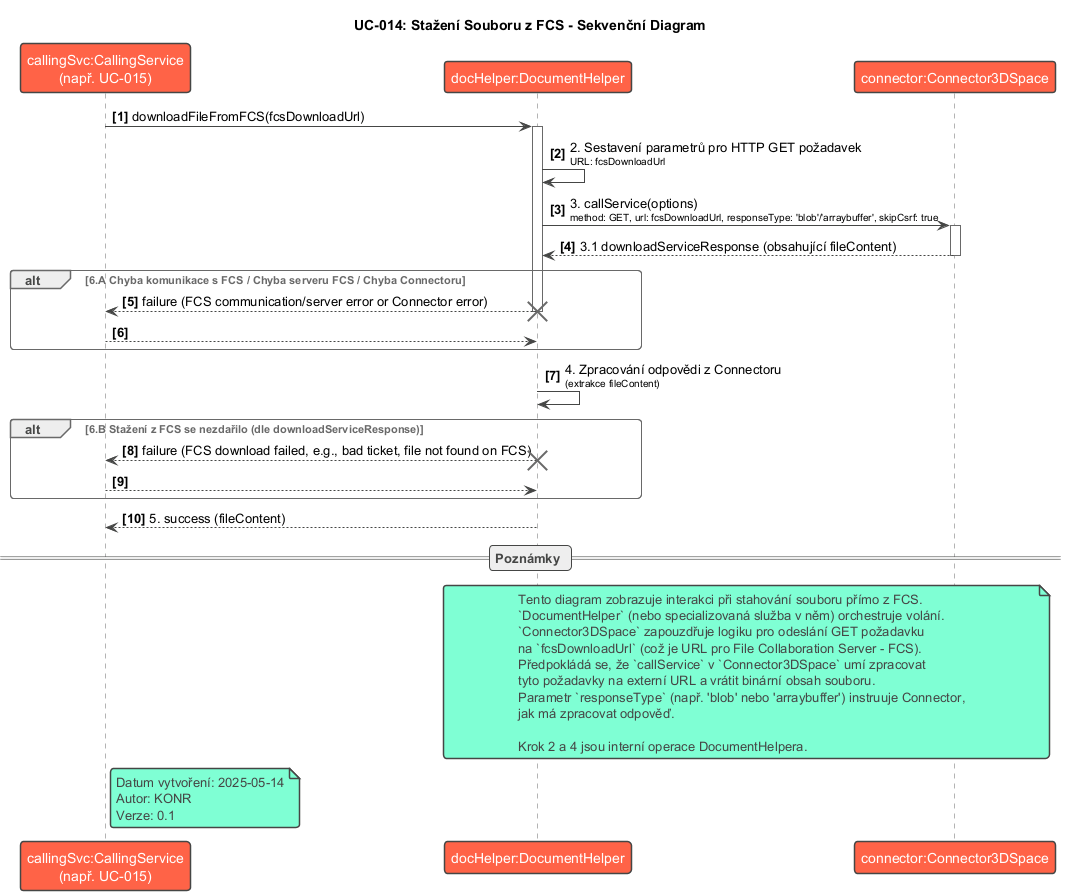

The diagram above was rendered by PlantUML. Its source (embedded in the PNG):
@startuml SD-014_Download_File_From_FCS
!theme vibrant
title UC-014: Stažení Souboru z FCS - Sekvenční Diagram

participant "callingSvc:CallingService\n(např. UC-015)" as CallingService
participant "docHelper:DocumentHelper" as DocumentHelper
participant "connector:Connector3DSpace" as Connector

autonumber "<b>[0]"

CallingService -> DocumentHelper : downloadFileFromFCS(fcsDownloadUrl)
activate DocumentHelper

DocumentHelper -> DocumentHelper : 2. Sestavení parametrů pro HTTP GET požadavek\n<size:10>URL: fcsDownloadUrl</size>

DocumentHelper -> Connector : 3. callService(options)\n<size:10>method: GET, url: fcsDownloadUrl, responseType: 'blob'/'arraybuffer', skipCsrf: true</size>
activate Connector
Connector --> DocumentHelper : 3.1 downloadServiceResponse (obsahující fileContent)
deactivate Connector

alt 6.A Chyba komunikace s FCS / Chyba serveru FCS / Chyba Connectoru
    DocumentHelper --> CallingService : failure (FCS communication/server error or Connector error)
    deactivate DocumentHelper
    destroy DocumentHelper
    return
end

DocumentHelper -> DocumentHelper : 4. Zpracování odpovědi z Connectoru\n<size:10>(extrakce fileContent)</size>

alt 6.B Stažení z FCS se nezdařilo (dle downloadServiceResponse)
    DocumentHelper --> CallingService : failure (FCS download failed, e.g., bad ticket, file not found on FCS)
    deactivate DocumentHelper
    destroy DocumentHelper
    return
end

DocumentHelper --> CallingService : 5. success (fileContent)
deactivate DocumentHelper

== Poznámky ==
note over DocumentHelper, Connector
  Tento diagram zobrazuje interakci při stahování souboru přímo z FCS.
  `DocumentHelper` (nebo specializovaná služba v něm) orchestruje volání.
  `Connector3DSpace` zapouzdřuje logiku pro odeslání GET požadavku
  na `fcsDownloadUrl` (což je URL pro File Collaboration Server - FCS).
  Předpokládá se, že `callService` v `Connector3DSpace` umí zpracovat
  tyto požadavky na externí URL a vrátit binární obsah souboru.
  Parametr `responseType` (např. 'blob' nebo 'arraybuffer') instruuje Connector,
  jak má zpracovat odpověď.

  Krok 2 a 4 jsou interní operace DocumentHelpera.
end note

note right of CallingService
  Datum vytvoření: 2025-05-14
  Autor: KONR
  Verze: 0.1
end note

@enduml